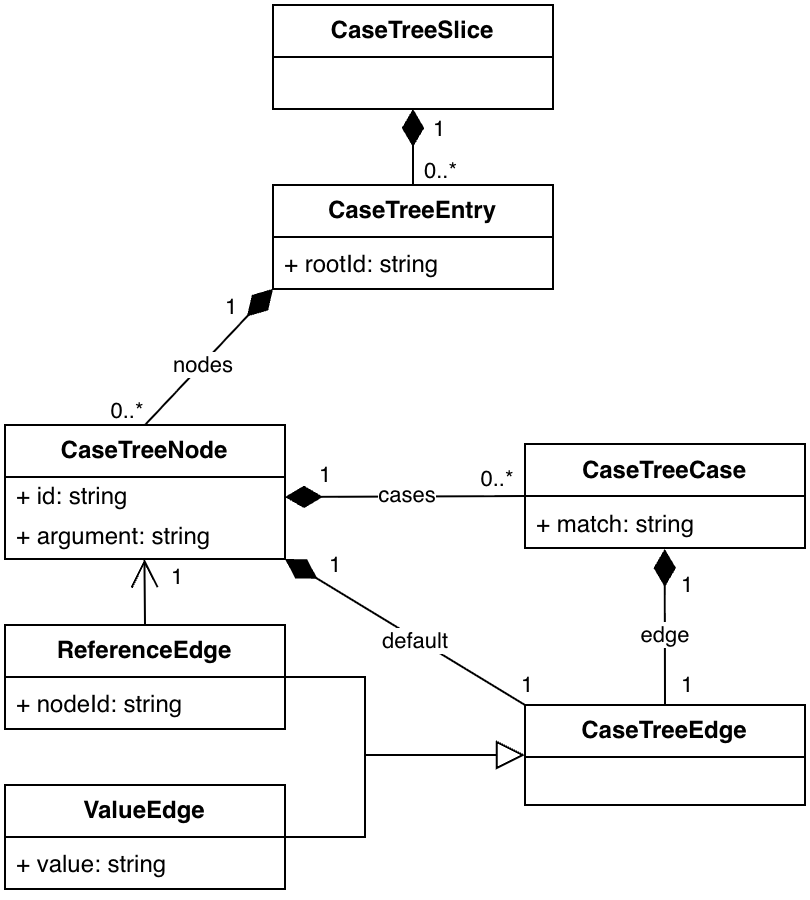

The diagram above was exported from draw.io. Its source (the exported page's mxGraphModel, read from the mxfile embedded in the PNG):
<mxGraphModel dx="934" dy="615" grid="1" gridSize="10" guides="1" tooltips="1" connect="1" arrows="1" fold="1" page="1" pageScale="1" pageWidth="827" pageHeight="1169" math="0" shadow="0">
  <root>
    <mxCell id="0" />
    <mxCell id="1" parent="0" />
    <mxCell id="KLm9fiAsOEICz-vbXTkz-1" parent="1" style="swimlane;fontStyle=0;childLayout=stackLayout;horizontal=1;startSize=26;fillColor=none;horizontalStack=0;resizeParent=1;resizeParentMax=0;resizeLast=0;collapsible=1;marginBottom=0;whiteSpace=wrap;html=1;" value="&lt;b&gt;CaseTreeSlice&lt;/b&gt;" vertex="1">
      <mxGeometry height="52" width="140" x="314" y="40" as="geometry" />
    </mxCell>
    <mxCell id="KLm9fiAsOEICz-vbXTkz-3" parent="1" style="swimlane;fontStyle=0;childLayout=stackLayout;horizontal=1;startSize=26;fillColor=none;horizontalStack=0;resizeParent=1;resizeParentMax=0;resizeLast=0;collapsible=1;marginBottom=0;whiteSpace=wrap;html=1;" value="&lt;b&gt;CaseTreeNode&lt;/b&gt;" vertex="1">
      <mxGeometry height="67" width="140" x="180" y="250" as="geometry" />
    </mxCell>
    <mxCell id="KLm9fiAsOEICz-vbXTkz-5" parent="KLm9fiAsOEICz-vbXTkz-3" style="text;strokeColor=none;fillColor=none;align=left;verticalAlign=top;spacingLeft=4;spacingRight=4;overflow=hidden;rotatable=0;points=[[0,0.5],[1,0.5]];portConstraint=eastwest;whiteSpace=wrap;html=1;spacingTop=-4;" value="+ id: string" vertex="1">
      <mxGeometry height="20" width="140" y="26" as="geometry" />
    </mxCell>
    <mxCell id="KLm9fiAsOEICz-vbXTkz-63" parent="KLm9fiAsOEICz-vbXTkz-3" style="text;strokeColor=none;fillColor=none;align=left;verticalAlign=top;spacingLeft=4;spacingRight=4;overflow=hidden;rotatable=0;points=[[0,0.5],[1,0.5]];portConstraint=eastwest;whiteSpace=wrap;html=1;spacingTop=-4;" value="+ argument: string" vertex="1">
      <mxGeometry height="21" width="140" y="46" as="geometry" />
    </mxCell>
    <mxCell id="KLm9fiAsOEICz-vbXTkz-23" parent="1" style="swimlane;fontStyle=0;childLayout=stackLayout;horizontal=1;startSize=26;fillColor=none;horizontalStack=0;resizeParent=1;resizeParentMax=0;resizeLast=0;collapsible=1;marginBottom=0;whiteSpace=wrap;html=1;" value="&lt;b&gt;CaseTreeEntry&lt;/b&gt;" vertex="1">
      <mxGeometry height="52" width="140" x="314" y="130" as="geometry" />
    </mxCell>
    <mxCell id="KLm9fiAsOEICz-vbXTkz-41" parent="KLm9fiAsOEICz-vbXTkz-23" style="text;strokeColor=none;fillColor=none;align=left;verticalAlign=top;spacingLeft=4;spacingRight=4;overflow=hidden;rotatable=0;points=[[0,0.5],[1,0.5]];portConstraint=eastwest;whiteSpace=wrap;html=1;" value="+ rootId: string" vertex="1">
      <mxGeometry height="26" width="140" y="26" as="geometry" />
    </mxCell>
    <mxCell id="KLm9fiAsOEICz-vbXTkz-24" edge="1" parent="1" source="KLm9fiAsOEICz-vbXTkz-23" style="endArrow=diamondThin;endFill=1;endSize=16;html=1;rounded=0;exitX=0.5;exitY=0;exitDx=0;exitDy=0;entryX=0.5;entryY=1;entryDx=0;entryDy=0;" target="KLm9fiAsOEICz-vbXTkz-1" value="">
      <mxGeometry relative="1" width="160" as="geometry">
        <mxPoint x="380" y="168" as="sourcePoint" />
        <mxPoint x="383.8600000000001" y="102" as="targetPoint" />
      </mxGeometry>
    </mxCell>
    <mxCell id="KLm9fiAsOEICz-vbXTkz-43" parent="1" style="swimlane;fontStyle=0;childLayout=stackLayout;horizontal=1;startSize=26;fillColor=none;horizontalStack=0;resizeParent=1;resizeParentMax=0;resizeLast=0;collapsible=1;marginBottom=0;whiteSpace=wrap;html=1;" value="&lt;b&gt;ReferenceEdge&lt;/b&gt;" vertex="1">
      <mxGeometry height="52" width="140" x="180" y="350" as="geometry" />
    </mxCell>
    <mxCell id="KLm9fiAsOEICz-vbXTkz-44" parent="KLm9fiAsOEICz-vbXTkz-43" style="text;strokeColor=none;fillColor=none;align=left;verticalAlign=top;spacingLeft=4;spacingRight=4;overflow=hidden;rotatable=0;points=[[0,0.5],[1,0.5]];portConstraint=eastwest;whiteSpace=wrap;html=1;" value="+ nodeId: string" vertex="1">
      <mxGeometry height="26" width="140" y="26" as="geometry" />
    </mxCell>
    <mxCell id="KLm9fiAsOEICz-vbXTkz-45" parent="1" style="swimlane;fontStyle=0;childLayout=stackLayout;horizontal=1;startSize=26;fillColor=none;horizontalStack=0;resizeParent=1;resizeParentMax=0;resizeLast=0;collapsible=1;marginBottom=0;whiteSpace=wrap;html=1;" value="&lt;b&gt;ValueEdge&lt;/b&gt;" vertex="1">
      <mxGeometry height="52" width="140" x="180" y="430" as="geometry" />
    </mxCell>
    <mxCell id="KLm9fiAsOEICz-vbXTkz-46" parent="KLm9fiAsOEICz-vbXTkz-45" style="text;strokeColor=none;fillColor=none;align=left;verticalAlign=top;spacingLeft=4;spacingRight=4;overflow=hidden;rotatable=0;points=[[0,0.5],[1,0.5]];portConstraint=eastwest;whiteSpace=wrap;html=1;" value="+ value: string" vertex="1">
      <mxGeometry height="26" width="140" y="26" as="geometry" />
    </mxCell>
    <mxCell id="KLm9fiAsOEICz-vbXTkz-47" parent="1" style="swimlane;fontStyle=0;childLayout=stackLayout;horizontal=1;startSize=26;fillColor=none;horizontalStack=0;resizeParent=1;resizeParentMax=0;resizeLast=0;collapsible=1;marginBottom=0;whiteSpace=wrap;html=1;" value="&lt;b&gt;CaseTreeCase&lt;/b&gt;" vertex="1">
      <mxGeometry height="52" width="140" x="440" y="259.5" as="geometry" />
    </mxCell>
    <mxCell id="KLm9fiAsOEICz-vbXTkz-48" parent="KLm9fiAsOEICz-vbXTkz-47" style="text;strokeColor=none;fillColor=none;align=left;verticalAlign=top;spacingLeft=4;spacingRight=4;overflow=hidden;rotatable=0;points=[[0,0.5],[1,0.5]];portConstraint=eastwest;whiteSpace=wrap;html=1;" value="+ match: string" vertex="1">
      <mxGeometry height="26" width="140" y="26" as="geometry" />
    </mxCell>
    <mxCell id="KLm9fiAsOEICz-vbXTkz-50" edge="1" parent="1" source="KLm9fiAsOEICz-vbXTkz-43" style="endArrow=block;endSize=12;endFill=0;html=1;rounded=0;exitX=1;exitY=0.5;exitDx=0;exitDy=0;edgeStyle=orthogonalEdgeStyle;entryX=0;entryY=0.5;entryDx=0;entryDy=0;" target="Fal1tCcTI1oTK8kX2Al6-1" value="">
      <mxGeometry relative="1" width="160" as="geometry">
        <Array as="points">
          <mxPoint x="360" y="376" />
          <mxPoint x="360" y="415" />
        </Array>
        <mxPoint x="600" y="482" as="sourcePoint" />
        <mxPoint x="510" y="420" as="targetPoint" />
      </mxGeometry>
    </mxCell>
    <mxCell id="KLm9fiAsOEICz-vbXTkz-51" edge="1" parent="1" source="KLm9fiAsOEICz-vbXTkz-47" style="endArrow=diamondThin;endFill=1;endSize=16;html=1;rounded=0;exitX=0;exitY=0.5;exitDx=0;exitDy=0;entryX=1;entryY=0.5;entryDx=0;entryDy=0;" target="KLm9fiAsOEICz-vbXTkz-5" value="">
      <mxGeometry relative="1" width="160" as="geometry">
        <mxPoint x="440" y="290" as="sourcePoint" />
        <mxPoint x="320" y="290.5000000000001" as="targetPoint" />
      </mxGeometry>
    </mxCell>
    <mxCell id="KLm9fiAsOEICz-vbXTkz-52" connectable="0" parent="KLm9fiAsOEICz-vbXTkz-51" style="edgeLabel;html=1;align=center;verticalAlign=middle;resizable=0;points=[];" value="1" vertex="1">
      <mxGeometry relative="1" x="0.1973" y="-1" as="geometry">
        <mxPoint x="-28" y="-10" as="offset" />
      </mxGeometry>
    </mxCell>
    <mxCell id="KLm9fiAsOEICz-vbXTkz-54" connectable="0" parent="KLm9fiAsOEICz-vbXTkz-51" style="edgeLabel;html=1;align=center;verticalAlign=middle;resizable=0;points=[];" value="cases" vertex="1">
      <mxGeometry relative="1" x="-0.1465" y="-1" as="geometry">
        <mxPoint x="-8" as="offset" />
      </mxGeometry>
    </mxCell>
    <mxCell id="KLm9fiAsOEICz-vbXTkz-53" connectable="0" parent="1" style="edgeLabel;html=1;align=center;verticalAlign=middle;resizable=0;points=[];" value="0..*" vertex="1">
      <mxGeometry x="445" y="254" as="geometry">
        <mxPoint x="-20" y="22" as="offset" />
      </mxGeometry>
    </mxCell>
    <mxCell id="KLm9fiAsOEICz-vbXTkz-55" edge="1" parent="1" source="KLm9fiAsOEICz-vbXTkz-3" style="endArrow=diamondThin;endFill=1;endSize=16;html=1;rounded=0;exitX=0.5;exitY=0;exitDx=0;exitDy=0;entryX=0;entryY=0.997;entryDx=0;entryDy=0;entryPerimeter=0;" target="KLm9fiAsOEICz-vbXTkz-41" value="">
      <mxGeometry relative="1" width="160" as="geometry">
        <mxPoint x="383.71" y="260" as="sourcePoint" />
        <mxPoint x="383.71" y="192" as="targetPoint" />
      </mxGeometry>
    </mxCell>
    <mxCell id="KLm9fiAsOEICz-vbXTkz-56" connectable="0" parent="KLm9fiAsOEICz-vbXTkz-55" style="edgeLabel;html=1;align=center;verticalAlign=middle;resizable=0;points=[];" value="1" vertex="1">
      <mxGeometry relative="1" x="0.1973" y="-1" as="geometry">
        <mxPoint x="3" y="-19" as="offset" />
      </mxGeometry>
    </mxCell>
    <mxCell id="KLm9fiAsOEICz-vbXTkz-57" connectable="0" parent="KLm9fiAsOEICz-vbXTkz-55" style="edgeLabel;html=1;align=center;verticalAlign=middle;resizable=0;points=[];" value="nodes" vertex="1">
      <mxGeometry relative="1" x="-0.1465" y="-1" as="geometry">
        <mxPoint y="-2" as="offset" />
      </mxGeometry>
    </mxCell>
    <mxCell id="KLm9fiAsOEICz-vbXTkz-62" connectable="0" parent="1" style="edgeLabel;html=1;align=center;verticalAlign=middle;resizable=0;points=[];" value="0..*" vertex="1">
      <mxGeometry x="260" y="220" as="geometry">
        <mxPoint x="-20" y="22" as="offset" />
      </mxGeometry>
    </mxCell>
    <mxCell id="KLm9fiAsOEICz-vbXTkz-64" edge="1" parent="1" source="KLm9fiAsOEICz-vbXTkz-43" style="endArrow=open;endFill=1;endSize=12;html=1;rounded=0;exitX=0.5;exitY=0;exitDx=0;exitDy=0;entryX=0.498;entryY=1.005;entryDx=0;entryDy=0;entryPerimeter=0;" target="KLm9fiAsOEICz-vbXTkz-63" value="">
      <mxGeometry relative="1" width="160" as="geometry">
        <mxPoint x="160" y="340" as="sourcePoint" />
        <mxPoint x="230" y="340" as="targetPoint" />
      </mxGeometry>
    </mxCell>
    <mxCell id="ZDQsXN-QgWpi11ko1aNw-1" connectable="0" parent="1" style="edgeLabel;html=1;align=center;verticalAlign=middle;resizable=0;points=[];" value="1" vertex="1">
      <mxGeometry x="286" y="306" as="geometry">
        <mxPoint x="-21" y="19" as="offset" />
      </mxGeometry>
    </mxCell>
    <mxCell id="e4an1xFOWsXNnzrNExnJ-7" edge="1" parent="1" source="Fal1tCcTI1oTK8kX2Al6-1" style="endArrow=diamondThin;endFill=1;endSize=16;html=1;rounded=0;exitX=0;exitY=0;exitDx=0;exitDy=0;entryX=1;entryY=1;entryDx=0;entryDy=0;" target="KLm9fiAsOEICz-vbXTkz-3" value="">
      <mxGeometry relative="1" width="160" as="geometry">
        <mxPoint x="480" y="350" as="sourcePoint" />
        <mxPoint x="360" y="350.5000000000001" as="targetPoint" />
      </mxGeometry>
    </mxCell>
    <mxCell id="e4an1xFOWsXNnzrNExnJ-8" connectable="0" parent="e4an1xFOWsXNnzrNExnJ-7" style="edgeLabel;html=1;align=center;verticalAlign=middle;resizable=0;points=[];" value="1" vertex="1">
      <mxGeometry relative="1" x="0.1973" y="-1" as="geometry">
        <mxPoint x="-24" y="-26" as="offset" />
      </mxGeometry>
    </mxCell>
    <mxCell id="e4an1xFOWsXNnzrNExnJ-9" connectable="0" parent="e4an1xFOWsXNnzrNExnJ-7" style="edgeLabel;html=1;align=center;verticalAlign=middle;resizable=0;points=[];" value="default" vertex="1">
      <mxGeometry relative="1" x="-0.1465" y="-1" as="geometry">
        <mxPoint x="-5" as="offset" />
      </mxGeometry>
    </mxCell>
    <mxCell id="e4an1xFOWsXNnzrNExnJ-10" connectable="0" parent="1" style="edgeLabel;html=1;align=center;verticalAlign=middle;resizable=0;points=[];" value="1" vertex="1">
      <mxGeometry x="430" y="259.5" as="geometry">
        <mxPoint x="10" y="120" as="offset" />
      </mxGeometry>
    </mxCell>
    <mxCell id="e4an1xFOWsXNnzrNExnJ-11" parent="1" style="text;whiteSpace=wrap;html=1;" value="&lt;span style=&quot;color: rgb(0, 0, 0); font-family: Helvetica; font-size: 11px; font-style: normal; font-variant-ligatures: normal; font-variant-caps: normal; font-weight: 400; letter-spacing: normal; orphans: 2; text-align: center; text-indent: 0px; text-transform: none; widows: 2; word-spacing: 0px; -webkit-text-stroke-width: 0px; white-space: nowrap; background-color: rgb(255, 255, 255); text-decoration-thickness: initial; text-decoration-style: initial; text-decoration-color: initial; display: inline !important; float: none;&quot;&gt;0..*&lt;/span&gt;" vertex="1">
      <mxGeometry height="40" width="50" x="388" y="109" as="geometry" />
    </mxCell>
    <mxCell id="e4an1xFOWsXNnzrNExnJ-12" connectable="0" parent="1" style="edgeLabel;html=1;align=center;verticalAlign=middle;resizable=0;points=[];" value="1" vertex="1">
      <mxGeometry x="296" y="150" as="geometry">
        <mxPoint x="100" y="-49" as="offset" />
      </mxGeometry>
    </mxCell>
    <mxCell id="Fal1tCcTI1oTK8kX2Al6-1" parent="1" style="swimlane;fontStyle=0;childLayout=stackLayout;horizontal=1;startSize=26;fillColor=none;horizontalStack=0;resizeParent=1;resizeParentMax=0;resizeLast=0;collapsible=1;marginBottom=0;whiteSpace=wrap;html=1;" value="&lt;b&gt;CaseTreeEdge&lt;/b&gt;" vertex="1">
      <mxGeometry height="50" width="140" x="440" y="390" as="geometry" />
    </mxCell>
    <mxCell id="Fal1tCcTI1oTK8kX2Al6-4" edge="1" parent="1" source="Fal1tCcTI1oTK8kX2Al6-1" style="endArrow=diamondThin;endFill=1;endSize=16;html=1;rounded=0;exitX=0.5;exitY=0;exitDx=0;exitDy=0;entryX=0.5;entryY=1;entryDx=0;entryDy=0;" value="">
      <mxGeometry relative="1" width="160" as="geometry">
        <mxPoint x="509.86" y="350" as="sourcePoint" />
        <mxPoint x="509.86" y="312" as="targetPoint" />
      </mxGeometry>
    </mxCell>
    <mxCell id="Fal1tCcTI1oTK8kX2Al6-5" connectable="0" parent="Fal1tCcTI1oTK8kX2Al6-4" style="edgeLabel;html=1;align=center;verticalAlign=middle;resizable=0;points=[];" value="edge" vertex="1">
      <mxGeometry relative="1" x="-0.307" as="geometry">
        <mxPoint y="-9" as="offset" />
      </mxGeometry>
    </mxCell>
    <mxCell id="Fal1tCcTI1oTK8kX2Al6-6" edge="1" parent="1" source="KLm9fiAsOEICz-vbXTkz-45" style="endArrow=block;endSize=12;endFill=0;html=1;rounded=0;exitX=1;exitY=0.5;exitDx=0;exitDy=0;edgeStyle=orthogonalEdgeStyle;entryX=0;entryY=0.5;entryDx=0;entryDy=0;" target="Fal1tCcTI1oTK8kX2Al6-1" value="">
      <mxGeometry relative="1" width="160" as="geometry">
        <Array as="points">
          <mxPoint x="360" y="456" />
          <mxPoint x="360" y="415" />
        </Array>
        <mxPoint x="420" y="430" as="sourcePoint" />
        <mxPoint x="472" y="459" as="targetPoint" />
      </mxGeometry>
    </mxCell>
    <mxCell id="Fal1tCcTI1oTK8kX2Al6-7" connectable="0" parent="1" style="edgeLabel;html=1;align=center;verticalAlign=middle;resizable=0;points=[];" value="1" vertex="1">
      <mxGeometry x="420" y="320" as="geometry">
        <mxPoint x="100" y="9" as="offset" />
      </mxGeometry>
    </mxCell>
    <mxCell id="Fal1tCcTI1oTK8kX2Al6-8" connectable="0" parent="1" style="edgeLabel;html=1;align=center;verticalAlign=middle;resizable=0;points=[];" value="1" vertex="1">
      <mxGeometry x="510" y="259.5" as="geometry">
        <mxPoint x="10" y="120" as="offset" />
      </mxGeometry>
    </mxCell>
  </root>
</mxGraphModel>